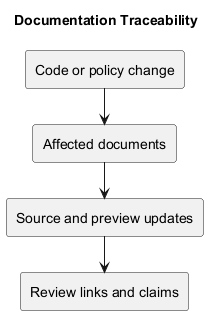

The diagram above was rendered by PlantUML. Its source (embedded in the PNG):
@startuml
!pragma layout smetana
title Documentation Traceability
rectangle "Code or policy change" as C
rectangle "Affected documents" as D
rectangle "Source and preview updates" as U
rectangle "Review links and claims" as R
C --> D
D --> U
U --> R
@enduml